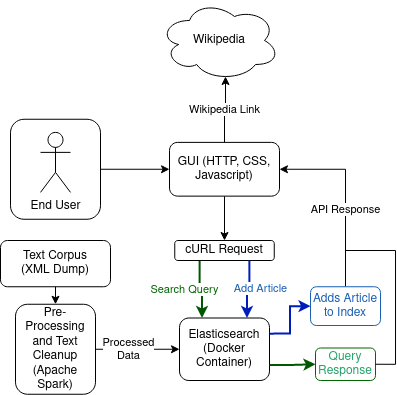

The diagram above was exported from draw.io. Its source (the exported page's mxGraphModel, read from the mxfile embedded in the PNG):
<mxGraphModel dx="1185" dy="603" grid="1" gridSize="10" guides="1" tooltips="1" connect="1" arrows="1" fold="1" page="1" pageScale="1" pageWidth="827" pageHeight="1169" math="0" shadow="0">
  <root>
    <mxCell id="WIyWlLk6GJQsqaUBKTNV-0" />
    <mxCell id="WIyWlLk6GJQsqaUBKTNV-1" parent="WIyWlLk6GJQsqaUBKTNV-0" />
    <mxCell id="fcGi2yB9qRCVxtBxFGTy-0" value="Text Corpus&lt;br&gt;(XML Dump)" style="rounded=1;whiteSpace=wrap;html=1;" parent="WIyWlLk6GJQsqaUBKTNV-1" vertex="1">
      <mxGeometry x="225" y="250" width="110" height="46.25" as="geometry" />
    </mxCell>
    <mxCell id="fcGi2yB9qRCVxtBxFGTy-2" value="" style="endArrow=classic;html=1;rounded=0;exitX=0.5;exitY=1;exitDx=0;exitDy=0;entryX=0.5;entryY=0;entryDx=0;entryDy=0;edgeStyle=orthogonalEdgeStyle;" parent="WIyWlLk6GJQsqaUBKTNV-1" source="fcGi2yB9qRCVxtBxFGTy-0" target="GHMc6M1zEYHUPmRsf_Lg-0" edge="1">
      <mxGeometry width="50" height="50" relative="1" as="geometry">
        <mxPoint x="410" y="290" as="sourcePoint" />
        <mxPoint x="100" y="264.3800000000001" as="targetPoint" />
      </mxGeometry>
    </mxCell>
    <mxCell id="fcGi2yB9qRCVxtBxFGTy-4" value="" style="endArrow=classic;html=1;rounded=0;movable=1;resizable=1;rotatable=1;deletable=1;editable=1;connectable=1;edgeStyle=orthogonalEdgeStyle;exitX=1;exitY=0.5;exitDx=0;exitDy=0;entryX=0;entryY=0.5;entryDx=0;entryDy=0;" parent="WIyWlLk6GJQsqaUBKTNV-1" source="GHMc6M1zEYHUPmRsf_Lg-0" target="fcGi2yB9qRCVxtBxFGTy-6" edge="1">
      <mxGeometry width="50" height="50" relative="1" as="geometry">
        <mxPoint x="170" y="348" as="sourcePoint" />
        <mxPoint x="260" y="358.75" as="targetPoint" />
      </mxGeometry>
    </mxCell>
    <mxCell id="fcGi2yB9qRCVxtBxFGTy-5" value="&lt;div&gt;Processed&lt;/div&gt;&lt;div&gt;Data&lt;/div&gt;" style="edgeLabel;html=1;align=center;verticalAlign=middle;resizable=1;points=[];movable=1;rotatable=1;deletable=1;editable=1;connectable=1;" parent="fcGi2yB9qRCVxtBxFGTy-4" connectable="0" vertex="1">
      <mxGeometry x="0.1686" y="-2" relative="1" as="geometry">
        <mxPoint x="-16" y="-2" as="offset" />
      </mxGeometry>
    </mxCell>
    <mxCell id="fcGi2yB9qRCVxtBxFGTy-6" value="Elasticsearch (Docker Container)" style="rounded=1;whiteSpace=wrap;html=1;movable=1;resizable=1;rotatable=1;deletable=1;editable=1;connectable=1;" parent="WIyWlLk6GJQsqaUBKTNV-1" vertex="1">
      <mxGeometry x="404" y="327.5" width="90" height="62.5" as="geometry" />
    </mxCell>
    <mxCell id="fcGi2yB9qRCVxtBxFGTy-21" style="edgeStyle=orthogonalEdgeStyle;rounded=0;orthogonalLoop=1;jettySize=auto;html=1;exitX=0.25;exitY=1;exitDx=0;exitDy=0;entryX=0.25;entryY=0;entryDx=0;entryDy=0;fillColor=#008a00;strokeColor=#005700;strokeWidth=2;" parent="WIyWlLk6GJQsqaUBKTNV-1" source="fcGi2yB9qRCVxtBxFGTy-8" target="fcGi2yB9qRCVxtBxFGTy-6" edge="1">
      <mxGeometry relative="1" as="geometry">
        <mxPoint x="394" y="270" as="sourcePoint" />
        <mxPoint x="394" y="327.5" as="targetPoint" />
      </mxGeometry>
    </mxCell>
    <mxCell id="7jcbZ7LBNtvLZc7KhIrN-1" value="&lt;font color=&quot;#006600&quot;&gt;Search Query&lt;br&gt;&lt;/font&gt;" style="edgeLabel;html=1;align=center;verticalAlign=middle;resizable=0;points=[];" vertex="1" connectable="0" parent="fcGi2yB9qRCVxtBxFGTy-21">
      <mxGeometry x="-0.0933" y="-1" relative="1" as="geometry">
        <mxPoint x="-14" y="1" as="offset" />
      </mxGeometry>
    </mxCell>
    <mxCell id="fcGi2yB9qRCVxtBxFGTy-8" value="cURL Request" style="rounded=1;whiteSpace=wrap;html=1;fontSize=12;glass=0;strokeWidth=1;shadow=0;movable=1;resizable=1;rotatable=1;deletable=1;editable=1;connectable=1;" parent="WIyWlLk6GJQsqaUBKTNV-1" vertex="1">
      <mxGeometry x="399.25" y="250" width="99.5" height="20" as="geometry" />
    </mxCell>
    <mxCell id="fcGi2yB9qRCVxtBxFGTy-24" style="edgeStyle=orthogonalEdgeStyle;rounded=0;orthogonalLoop=1;jettySize=auto;html=1;exitX=0.5;exitY=0;exitDx=0;exitDy=0;entryX=1;entryY=0.5;entryDx=0;entryDy=0;" parent="WIyWlLk6GJQsqaUBKTNV-1" source="fcGi2yB9qRCVxtBxFGTy-10" target="fcGi2yB9qRCVxtBxFGTy-12" edge="1">
      <mxGeometry relative="1" as="geometry" />
    </mxCell>
    <mxCell id="7jcbZ7LBNtvLZc7KhIrN-8" value="API Response" style="edgeLabel;html=1;align=center;verticalAlign=middle;resizable=0;points=[];" vertex="1" connectable="0" parent="fcGi2yB9qRCVxtBxFGTy-24">
      <mxGeometry x="-0.1568" relative="1" as="geometry">
        <mxPoint as="offset" />
      </mxGeometry>
    </mxCell>
    <mxCell id="fcGi2yB9qRCVxtBxFGTy-10" value="&lt;font color=&quot;#1a5fb4&quot;&gt;Adds Article to Index&lt;/font&gt;" style="rounded=1;whiteSpace=wrap;html=1;movable=1;resizable=1;rotatable=1;deletable=1;editable=1;connectable=1;strokeColor=#1a5fb4;" parent="WIyWlLk6GJQsqaUBKTNV-1" vertex="1">
      <mxGeometry x="535" y="296.25" width="70" height="38.75" as="geometry" />
    </mxCell>
    <mxCell id="fcGi2yB9qRCVxtBxFGTy-19" style="edgeStyle=orthogonalEdgeStyle;rounded=0;orthogonalLoop=1;jettySize=auto;html=1;exitX=0.5;exitY=1;exitDx=0;exitDy=0;entryX=0.5;entryY=0;entryDx=0;entryDy=0;" parent="WIyWlLk6GJQsqaUBKTNV-1" source="fcGi2yB9qRCVxtBxFGTy-12" target="fcGi2yB9qRCVxtBxFGTy-8" edge="1">
      <mxGeometry relative="1" as="geometry" />
    </mxCell>
    <mxCell id="fcGi2yB9qRCVxtBxFGTy-27" style="edgeStyle=orthogonalEdgeStyle;rounded=0;orthogonalLoop=1;jettySize=auto;html=1;exitX=0.5;exitY=0;exitDx=0;exitDy=0;entryX=0.55;entryY=0.95;entryDx=0;entryDy=0;entryPerimeter=0;" parent="WIyWlLk6GJQsqaUBKTNV-1" source="fcGi2yB9qRCVxtBxFGTy-12" target="fcGi2yB9qRCVxtBxFGTy-26" edge="1">
      <mxGeometry relative="1" as="geometry" />
    </mxCell>
    <mxCell id="fcGi2yB9qRCVxtBxFGTy-28" value="Wikipedia Link" style="edgeLabel;html=1;align=center;verticalAlign=middle;resizable=0;points=[];" parent="fcGi2yB9qRCVxtBxFGTy-27" vertex="1" connectable="0">
      <mxGeometry x="0.1907" relative="1" as="geometry">
        <mxPoint x="-1" y="6" as="offset" />
      </mxGeometry>
    </mxCell>
    <mxCell id="fcGi2yB9qRCVxtBxFGTy-12" value="GUI (HTTP, CSS, Javascript)" style="rounded=1;whiteSpace=wrap;html=1;fontSize=12;glass=0;strokeWidth=1;shadow=0;movable=1;resizable=1;rotatable=1;deletable=1;editable=1;connectable=1;" parent="WIyWlLk6GJQsqaUBKTNV-1" vertex="1">
      <mxGeometry x="394" y="151.88" width="110" height="53.75" as="geometry" />
    </mxCell>
    <mxCell id="fcGi2yB9qRCVxtBxFGTy-25" style="edgeStyle=orthogonalEdgeStyle;rounded=0;orthogonalLoop=1;jettySize=auto;html=1;exitX=1;exitY=0.5;exitDx=0;exitDy=0;entryX=0;entryY=0.5;entryDx=0;entryDy=0;" parent="WIyWlLk6GJQsqaUBKTNV-1" source="fcGi2yB9qRCVxtBxFGTy-14" target="fcGi2yB9qRCVxtBxFGTy-12" edge="1">
      <mxGeometry relative="1" as="geometry" />
    </mxCell>
    <mxCell id="fcGi2yB9qRCVxtBxFGTy-14" value="" style="rounded=1;whiteSpace=wrap;html=1;movable=1;resizable=1;rotatable=1;deletable=1;editable=1;connectable=1;" parent="WIyWlLk6GJQsqaUBKTNV-1" vertex="1">
      <mxGeometry x="235" y="128.76" width="90" height="100" as="geometry" />
    </mxCell>
    <mxCell id="fcGi2yB9qRCVxtBxFGTy-15" value="End User" style="shape=umlActor;verticalLabelPosition=bottom;verticalAlign=top;html=1;outlineConnect=0;movable=1;resizable=1;rotatable=1;deletable=1;editable=1;connectable=1;" parent="WIyWlLk6GJQsqaUBKTNV-1" vertex="1">
      <mxGeometry x="265" y="141.88" width="30" height="60" as="geometry" />
    </mxCell>
    <mxCell id="fcGi2yB9qRCVxtBxFGTy-26" value="Wikipedia" style="ellipse;shape=cloud;whiteSpace=wrap;html=1;" parent="WIyWlLk6GJQsqaUBKTNV-1" vertex="1">
      <mxGeometry x="384" y="10" width="120" height="80" as="geometry" />
    </mxCell>
    <mxCell id="GHMc6M1zEYHUPmRsf_Lg-0" value="Pre-Processing and Text Cleanup (Apache Spark)" style="rounded=1;whiteSpace=wrap;html=1;" parent="WIyWlLk6GJQsqaUBKTNV-1" vertex="1">
      <mxGeometry x="240" y="313.75" width="80" height="90" as="geometry" />
    </mxCell>
    <mxCell id="7jcbZ7LBNtvLZc7KhIrN-0" style="edgeStyle=orthogonalEdgeStyle;rounded=0;orthogonalLoop=1;jettySize=auto;html=1;exitX=0.75;exitY=1;exitDx=0;exitDy=0;entryX=0.75;entryY=0;entryDx=0;entryDy=0;fillColor=#0050ef;strokeColor=#001DBC;strokeWidth=2;" edge="1" parent="WIyWlLk6GJQsqaUBKTNV-1" source="fcGi2yB9qRCVxtBxFGTy-8" target="fcGi2yB9qRCVxtBxFGTy-6">
      <mxGeometry relative="1" as="geometry">
        <mxPoint x="640" y="244.38" as="sourcePoint" />
        <mxPoint x="643.25" y="301.88" as="targetPoint" />
        <Array as="points">
          <mxPoint x="474" y="299" />
          <mxPoint x="472" y="299" />
        </Array>
      </mxGeometry>
    </mxCell>
    <mxCell id="7jcbZ7LBNtvLZc7KhIrN-2" value="&lt;div&gt;&lt;font color=&quot;#1a5fb4&quot;&gt;Add Article&lt;/font&gt;&lt;/div&gt;" style="edgeLabel;html=1;align=center;verticalAlign=middle;resizable=0;points=[];" vertex="1" connectable="0" parent="7jcbZ7LBNtvLZc7KhIrN-0">
      <mxGeometry x="-0.3174" y="1" relative="1" as="geometry">
        <mxPoint x="10" y="7" as="offset" />
      </mxGeometry>
    </mxCell>
    <mxCell id="7jcbZ7LBNtvLZc7KhIrN-3" value="&lt;font color=&quot;#26a269&quot;&gt;Query Response&lt;/font&gt;" style="rounded=1;whiteSpace=wrap;html=1;movable=1;resizable=1;rotatable=1;deletable=1;editable=1;connectable=1;strokeColor=#006600;" vertex="1" parent="WIyWlLk6GJQsqaUBKTNV-1">
      <mxGeometry x="540" y="357.5" width="60" height="32.5" as="geometry" />
    </mxCell>
    <mxCell id="7jcbZ7LBNtvLZc7KhIrN-4" style="edgeStyle=orthogonalEdgeStyle;rounded=0;orthogonalLoop=1;jettySize=auto;html=1;exitX=1;exitY=0.75;exitDx=0;exitDy=0;entryX=0;entryY=0.5;entryDx=0;entryDy=0;fillColor=#008a00;strokeColor=#005700;strokeWidth=2;" edge="1" parent="WIyWlLk6GJQsqaUBKTNV-1" source="fcGi2yB9qRCVxtBxFGTy-6" target="7jcbZ7LBNtvLZc7KhIrN-3">
      <mxGeometry relative="1" as="geometry">
        <mxPoint x="529" y="390" as="sourcePoint" />
        <mxPoint x="532" y="448" as="targetPoint" />
      </mxGeometry>
    </mxCell>
    <mxCell id="7jcbZ7LBNtvLZc7KhIrN-6" style="edgeStyle=orthogonalEdgeStyle;rounded=0;orthogonalLoop=1;jettySize=auto;html=1;exitX=1;exitY=0.25;exitDx=0;exitDy=0;entryX=0;entryY=0.5;entryDx=0;entryDy=0;fillColor=#0050ef;strokeColor=#001DBC;strokeWidth=2;" edge="1" parent="WIyWlLk6GJQsqaUBKTNV-1" source="fcGi2yB9qRCVxtBxFGTy-6" target="fcGi2yB9qRCVxtBxFGTy-10">
      <mxGeometry relative="1" as="geometry">
        <mxPoint x="629.94" y="327.5" as="sourcePoint" />
        <mxPoint x="627.94" y="385.5" as="targetPoint" />
      </mxGeometry>
    </mxCell>
    <mxCell id="7jcbZ7LBNtvLZc7KhIrN-12" value="" style="endArrow=none;html=1;rounded=0;edgeStyle=orthogonalEdgeStyle;exitX=1;exitY=0.5;exitDx=0;exitDy=0;" edge="1" parent="WIyWlLk6GJQsqaUBKTNV-1" source="7jcbZ7LBNtvLZc7KhIrN-3">
      <mxGeometry width="50" height="50" relative="1" as="geometry">
        <mxPoint x="605" y="377.5" as="sourcePoint" />
        <mxPoint x="570" y="260" as="targetPoint" />
        <Array as="points">
          <mxPoint x="620" y="260" />
        </Array>
      </mxGeometry>
    </mxCell>
  </root>
</mxGraphModel>